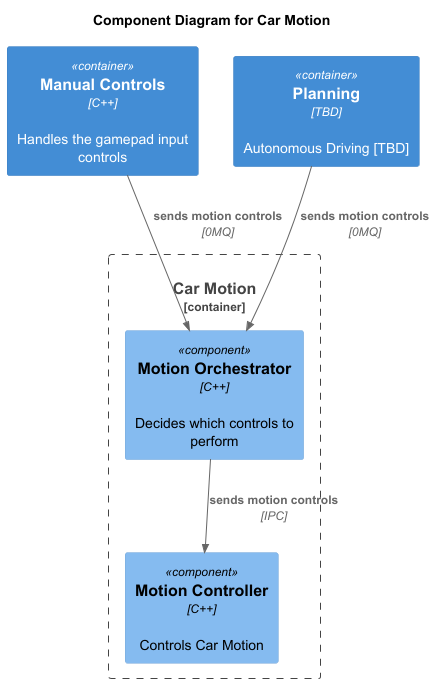

The diagram above was rendered by PlantUML. Its source (embedded in the PNG):
@startuml component_car_motion
!includeurl https://raw.githubusercontent.com/plantuml-stdlib/C4-PlantUML/master/C4_Component.puml

title Component Diagram for Car Motion

Container(m_controls, "Manual Controls", "C++", "Handles the gamepad input controls")
Container(planning, "Planning", "TBD", "Autonomous Driving [TBD]")

Container_Boundary(motion, "Car Motion") {
  Component(car_controller, "Motion Controller", "C++", "Controls Car Motion")
  Component(orchestrator, "Motion Orchestrator", "C++", "Decides which controls to perform")
}

Rel(orchestrator, car_controller, "sends motion controls", "IPC")
Rel(m_controls, orchestrator, "sends motion controls", "0MQ")
Rel(planning, orchestrator, "sends motion controls", "0MQ")
@enduml